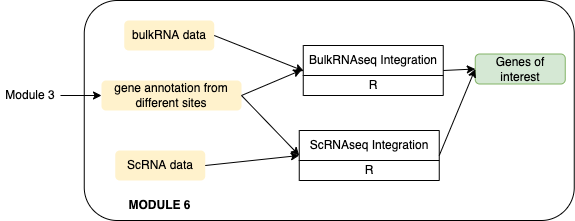

The diagram above was exported from draw.io. Its source (the exported page's mxGraphModel, read from the mxfile embedded in the PNG):
<mxGraphModel dx="2156" dy="1846" grid="1" gridSize="10" guides="1" tooltips="1" connect="1" arrows="1" fold="1" page="1" pageScale="1" pageWidth="850" pageHeight="1100" math="0" shadow="0">
  <root>
    <mxCell id="0" />
    <mxCell id="1" parent="0" />
    <mxCell id="2" value="" style="rounded=1;whiteSpace=wrap;html=1;align=center;fontStyle=0" vertex="1" parent="1">
      <mxGeometry x="-16.250000000000004" y="1446" width="490" height="220" as="geometry" />
    </mxCell>
    <mxCell id="3" value="BulkRNAseq Integration" style="swimlane;childLayout=stackLayout;horizontal=1;startSize=30;horizontalStack=0;resizeParent=1;resizeParentMax=0;resizeLast=0;collapsible=1;marginBottom=0;whiteSpace=wrap;html=1;align=center;fontStyle=0" vertex="1" parent="1">
      <mxGeometry x="202.75" y="1491" width="140" height="50" as="geometry" />
    </mxCell>
    <mxCell id="4" value="R" style="text;strokeColor=none;fillColor=none;align=center;verticalAlign=middle;spacingLeft=4;spacingRight=4;overflow=hidden;points=[[0,0.5],[1,0.5]];portConstraint=eastwest;rotatable=0;whiteSpace=wrap;html=1;fontStyle=0" vertex="1" parent="3">
      <mxGeometry y="30" width="140" height="20" as="geometry" />
    </mxCell>
    <mxCell id="5" value="ScRNAseq Integration" style="swimlane;childLayout=stackLayout;horizontal=1;startSize=30;horizontalStack=0;resizeParent=1;resizeParentMax=0;resizeLast=0;collapsible=1;marginBottom=0;whiteSpace=wrap;html=1;align=center;fontStyle=0" vertex="1" parent="1">
      <mxGeometry x="198.75" y="1576" width="140" height="50" as="geometry" />
    </mxCell>
    <mxCell id="6" value="R" style="text;strokeColor=none;fillColor=none;align=center;verticalAlign=middle;spacingLeft=4;spacingRight=4;overflow=hidden;points=[[0,0.5],[1,0.5]];portConstraint=eastwest;rotatable=0;whiteSpace=wrap;html=1;fontStyle=0" vertex="1" parent="5">
      <mxGeometry y="30" width="140" height="20" as="geometry" />
    </mxCell>
    <mxCell id="7" value="MODULE 6" style="text;html=1;strokeColor=none;fillColor=none;align=center;verticalAlign=middle;whiteSpace=wrap;rounded=0;fontStyle=1" vertex="1" parent="1">
      <mxGeometry x="17.5" y="1636" width="82.5" height="30" as="geometry" />
    </mxCell>
    <mxCell id="8" value="bulkRNA data" style="rounded=1;whiteSpace=wrap;html=1;fillColor=#fff2cc;strokeColor=none;align=center;fontStyle=0" vertex="1" parent="1">
      <mxGeometry x="23.749999999999996" y="1466" width="90" height="30" as="geometry" />
    </mxCell>
    <mxCell id="9" value="ScRNA data" style="rounded=1;whiteSpace=wrap;html=1;fillColor=#fff2cc;strokeColor=none;align=center;fontStyle=0" vertex="1" parent="1">
      <mxGeometry x="14.749999999999996" y="1596" width="90" height="30" as="geometry" />
    </mxCell>
    <mxCell id="10" value="gene annotation from different sites" style="rounded=1;whiteSpace=wrap;html=1;fillColor=#fff2cc;strokeColor=none;align=center;fontStyle=0" vertex="1" parent="1">
      <mxGeometry x="0.9999999999999964" y="1526" width="140" height="30" as="geometry" />
    </mxCell>
    <mxCell id="11" value="Module 3" style="text;html=1;strokeColor=none;fillColor=none;align=center;verticalAlign=middle;whiteSpace=wrap;rounded=0;fontStyle=0" vertex="1" parent="1">
      <mxGeometry x="-100" y="1526" width="60" height="30" as="geometry" />
    </mxCell>
    <mxCell id="12" value="" style="endArrow=classic;html=1;rounded=0;exitX=1;exitY=0.5;exitDx=0;exitDy=0;entryX=0;entryY=0.5;entryDx=0;entryDy=0;" edge="1" source="11" target="10" parent="1">
      <mxGeometry width="50" height="50" relative="1" as="geometry">
        <mxPoint x="-35" y="1704" as="sourcePoint" />
        <mxPoint x="4.9999999999999964" y="1704" as="targetPoint" />
      </mxGeometry>
    </mxCell>
    <mxCell id="13" value="" style="endArrow=classic;html=1;rounded=0;entryX=-0.011;entryY=-0.275;entryDx=0;entryDy=0;entryPerimeter=0;exitX=1;exitY=0.5;exitDx=0;exitDy=0;" edge="1" source="10" target="4" parent="1">
      <mxGeometry width="50" height="50" relative="1" as="geometry">
        <mxPoint x="293.75" y="1516" as="sourcePoint" />
        <mxPoint x="343.75" y="1466" as="targetPoint" />
      </mxGeometry>
    </mxCell>
    <mxCell id="14" value="" style="endArrow=classic;html=1;rounded=0;entryX=0;entryY=0.5;entryDx=0;entryDy=0;exitX=1;exitY=0.5;exitDx=0;exitDy=0;" edge="1" source="10" target="5" parent="1">
      <mxGeometry width="50" height="50" relative="1" as="geometry">
        <mxPoint x="164.75" y="1481" as="sourcePoint" />
        <mxPoint x="215.75" y="1491" as="targetPoint" />
      </mxGeometry>
    </mxCell>
    <mxCell id="15" value="" style="endArrow=classic;html=1;rounded=0;exitX=1;exitY=0.5;exitDx=0;exitDy=0;entryX=0.004;entryY=-0.225;entryDx=0;entryDy=0;entryPerimeter=0;" edge="1" source="8" target="4" parent="1">
      <mxGeometry width="50" height="50" relative="1" as="geometry">
        <mxPoint x="293.75" y="1516" as="sourcePoint" />
        <mxPoint x="343.75" y="1466" as="targetPoint" />
      </mxGeometry>
    </mxCell>
    <mxCell id="16" value="" style="endArrow=classic;html=1;rounded=0;exitX=1;exitY=0.5;exitDx=0;exitDy=0;entryX=0;entryY=0.5;entryDx=0;entryDy=0;" edge="1" source="9" target="5" parent="1">
      <mxGeometry width="50" height="50" relative="1" as="geometry">
        <mxPoint x="293.75" y="1516" as="sourcePoint" />
        <mxPoint x="343.75" y="1466" as="targetPoint" />
      </mxGeometry>
    </mxCell>
    <mxCell id="17" value="Genes of interest" style="rounded=1;whiteSpace=wrap;html=1;fillColor=#d5e8d4;strokeColor=#82b366;align=center;fontStyle=0" vertex="1" parent="1">
      <mxGeometry x="374.75" y="1499.5" width="90" height="30" as="geometry" />
    </mxCell>
    <mxCell id="18" value="" style="endArrow=classic;html=1;rounded=0;exitX=1;exitY=0.5;exitDx=0;exitDy=0;entryX=0;entryY=0.5;entryDx=0;entryDy=0;" edge="1" source="3" target="17" parent="1">
      <mxGeometry width="50" height="50" relative="1" as="geometry">
        <mxPoint x="358.75" y="1520" as="sourcePoint" />
        <mxPoint x="448.75" y="1556" as="targetPoint" />
      </mxGeometry>
    </mxCell>
    <mxCell id="19" value="" style="endArrow=classic;html=1;rounded=0;exitX=1;exitY=0.5;exitDx=0;exitDy=0;entryX=0;entryY=0.5;entryDx=0;entryDy=0;" edge="1" source="5" target="17" parent="1">
      <mxGeometry width="50" height="50" relative="1" as="geometry">
        <mxPoint x="352.75" y="1526" as="sourcePoint" />
        <mxPoint x="383.75" y="1571" as="targetPoint" />
      </mxGeometry>
    </mxCell>
  </root>
</mxGraphModel>